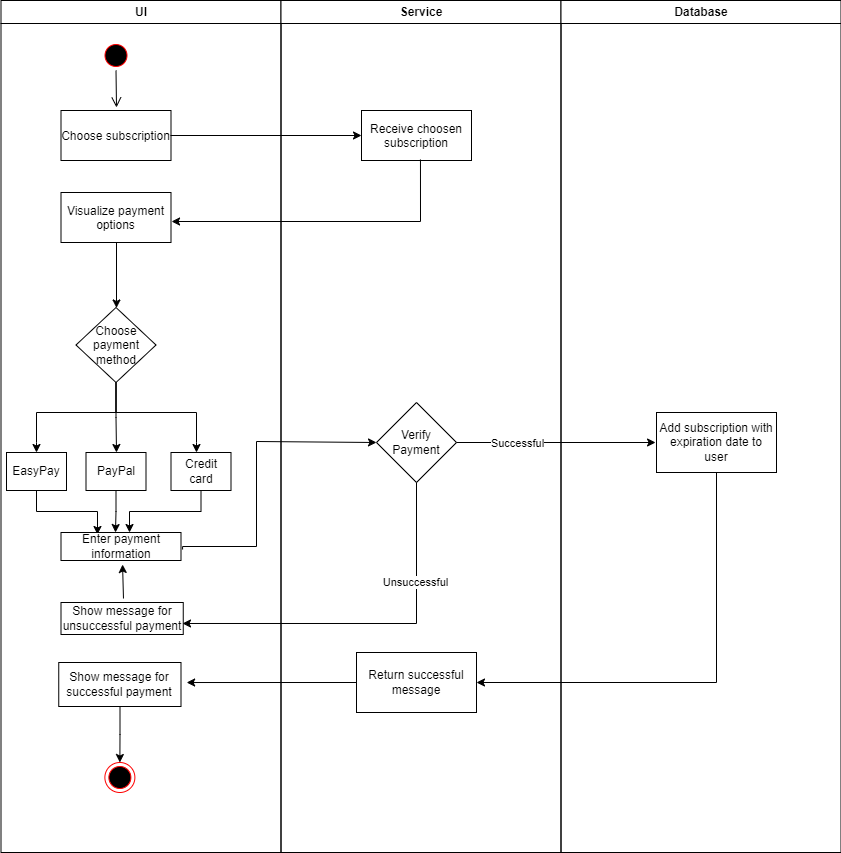

The diagram above was exported from draw.io. Its source (the exported page's mxGraphModel, read from the mxfile embedded in the PNG):
<mxGraphModel dx="1422" dy="762" grid="1" gridSize="10" guides="1" tooltips="1" connect="1" arrows="1" fold="1" page="1" pageScale="1" pageWidth="1169" pageHeight="826" background="none" math="0" shadow="0">
  <root>
    <mxCell id="0" />
    <mxCell id="1" parent="0" />
    <mxCell id="2" value="UI" style="swimlane;whiteSpace=wrap" parent="1" vertex="1">
      <mxGeometry x="164.5" y="128" width="280" height="852" as="geometry" />
    </mxCell>
    <mxCell id="5" value="" style="ellipse;shape=startState;fillColor=#000000;strokeColor=#ff0000;" parent="2" vertex="1">
      <mxGeometry x="100" y="40" width="30" height="30" as="geometry" />
    </mxCell>
    <mxCell id="6" value="" style="edgeStyle=elbowEdgeStyle;elbow=horizontal;verticalAlign=bottom;endArrow=open;endSize=8;strokeColor=#000000;endFill=1;rounded=0;entryX=0.505;entryY=-0.06;entryDx=0;entryDy=0;entryPerimeter=0;" parent="2" source="5" target="7" edge="1">
      <mxGeometry x="100" y="40" as="geometry">
        <mxPoint x="115" y="110" as="targetPoint" />
      </mxGeometry>
    </mxCell>
    <mxCell id="7" value="Choose subscription" style="" parent="2" vertex="1">
      <mxGeometry x="60" y="110" width="110" height="50" as="geometry" />
    </mxCell>
    <mxCell id="AuDja2oWbWeLDiDt-m1M-51" value="Visualize payment &#10;options" style="" parent="2" vertex="1">
      <mxGeometry x="60" y="192" width="110" height="50" as="geometry" />
    </mxCell>
    <mxCell id="AuDja2oWbWeLDiDt-m1M-79" style="edgeStyle=orthogonalEdgeStyle;rounded=0;orthogonalLoop=1;jettySize=auto;html=1;entryX=0.304;entryY=0.071;entryDx=0;entryDy=0;entryPerimeter=0;strokeColor=#000000;" parent="2" source="AuDja2oWbWeLDiDt-m1M-58" target="AuDja2oWbWeLDiDt-m1M-70" edge="1">
      <mxGeometry relative="1" as="geometry" />
    </mxCell>
    <mxCell id="AuDja2oWbWeLDiDt-m1M-58" value="EasyPay" style="rounded=0;whiteSpace=wrap;html=1;" parent="2" vertex="1">
      <mxGeometry x="5.5" y="452" width="60" height="38" as="geometry" />
    </mxCell>
    <mxCell id="AuDja2oWbWeLDiDt-m1M-73" style="edgeStyle=orthogonalEdgeStyle;rounded=0;orthogonalLoop=1;jettySize=auto;html=1;entryX=0.454;entryY=0;entryDx=0;entryDy=0;entryPerimeter=0;strokeColor=#000000;" parent="2" source="AuDja2oWbWeLDiDt-m1M-59" target="AuDja2oWbWeLDiDt-m1M-70" edge="1">
      <mxGeometry relative="1" as="geometry" />
    </mxCell>
    <mxCell id="AuDja2oWbWeLDiDt-m1M-59" value="PayPal" style="rounded=0;whiteSpace=wrap;html=1;" parent="2" vertex="1">
      <mxGeometry x="85" y="452" width="60" height="38" as="geometry" />
    </mxCell>
    <mxCell id="AuDja2oWbWeLDiDt-m1M-78" style="edgeStyle=orthogonalEdgeStyle;rounded=0;orthogonalLoop=1;jettySize=auto;html=1;entryX=0.571;entryY=0;entryDx=0;entryDy=0;entryPerimeter=0;strokeColor=#000000;" parent="2" source="AuDja2oWbWeLDiDt-m1M-60" target="AuDja2oWbWeLDiDt-m1M-70" edge="1">
      <mxGeometry relative="1" as="geometry">
        <Array as="points">
          <mxPoint x="200" y="511" />
          <mxPoint x="129" y="511" />
        </Array>
      </mxGeometry>
    </mxCell>
    <mxCell id="AuDja2oWbWeLDiDt-m1M-60" value="Credit card" style="rounded=0;whiteSpace=wrap;html=1;" parent="2" vertex="1">
      <mxGeometry x="170" y="452" width="60" height="38" as="geometry" />
    </mxCell>
    <mxCell id="AuDja2oWbWeLDiDt-m1M-70" value="Enter payment information" style="rounded=0;whiteSpace=wrap;html=1;strokeColor=#000000;fillColor=#FFFFFF;" parent="2" vertex="1">
      <mxGeometry x="60" y="532" width="120" height="28" as="geometry" />
    </mxCell>
    <mxCell id="AuDja2oWbWeLDiDt-m1M-96" style="edgeStyle=orthogonalEdgeStyle;rounded=0;orthogonalLoop=1;jettySize=auto;html=1;entryX=0.5;entryY=0;entryDx=0;entryDy=0;fontColor=#000000;strokeColor=#000000;" parent="2" source="AuDja2oWbWeLDiDt-m1M-93" target="AuDja2oWbWeLDiDt-m1M-95" edge="1">
      <mxGeometry relative="1" as="geometry" />
    </mxCell>
    <mxCell id="AuDja2oWbWeLDiDt-m1M-93" value="Show message for successful payment" style="rounded=0;whiteSpace=wrap;html=1;fontColor=#000000;strokeColor=#000000;fillColor=#FFFFFF;" parent="2" vertex="1">
      <mxGeometry x="57.75" y="662" width="122.25" height="44" as="geometry" />
    </mxCell>
    <mxCell id="AuDja2oWbWeLDiDt-m1M-95" value="" style="ellipse;html=1;shape=endState;fillColor=#000000;strokeColor=#ff0000;fontColor=#000000;" parent="2" vertex="1">
      <mxGeometry x="103.88" y="762" width="30" height="30" as="geometry" />
    </mxCell>
    <mxCell id="AuDja2oWbWeLDiDt-m1M-100" style="edgeStyle=orthogonalEdgeStyle;rounded=0;orthogonalLoop=1;jettySize=auto;html=1;entryX=0.513;entryY=1.143;entryDx=0;entryDy=0;entryPerimeter=0;fontColor=#000000;strokeColor=#000000;exitX=0.511;exitY=-0.125;exitDx=0;exitDy=0;exitPerimeter=0;" parent="2" source="AuDja2oWbWeLDiDt-m1M-99" target="AuDja2oWbWeLDiDt-m1M-70" edge="1">
      <mxGeometry relative="1" as="geometry" />
    </mxCell>
    <mxCell id="AuDja2oWbWeLDiDt-m1M-99" value="Show message for unsuccessful payment" style="rounded=0;whiteSpace=wrap;html=1;fontColor=#000000;strokeColor=#000000;fillColor=#FFFFFF;" parent="2" vertex="1">
      <mxGeometry x="60" y="602" width="122.25" height="32" as="geometry" />
    </mxCell>
    <mxCell id="3" value="Service" style="swimlane;whiteSpace=wrap;startSize=23;" parent="1" vertex="1">
      <mxGeometry x="444.5" y="128" width="280" height="852" as="geometry" />
    </mxCell>
    <mxCell id="AuDja2oWbWeLDiDt-m1M-48" value="Receive choosen &#10;subscription" style="" parent="3" vertex="1">
      <mxGeometry x="80.5" y="110" width="110" height="50" as="geometry" />
    </mxCell>
    <mxCell id="AuDja2oWbWeLDiDt-m1M-83" value="Verify&lt;br&gt;Payment" style="rhombus;whiteSpace=wrap;html=1;fillColor=#FFFFFF;strokeColor=#000000;fontColor=rgb(0, 0, 0);rounded=0;" parent="3" vertex="1">
      <mxGeometry x="95.5" y="402" width="80" height="80" as="geometry" />
    </mxCell>
    <mxCell id="AuDja2oWbWeLDiDt-m1M-90" value="Return successful message" style="rounded=0;whiteSpace=wrap;html=1;fontColor=#000000;strokeColor=#000000;fillColor=#FFFFFF;" parent="3" vertex="1">
      <mxGeometry x="75.5" y="652" width="120" height="60" as="geometry" />
    </mxCell>
    <mxCell id="4" value="Database" style="swimlane;whiteSpace=wrap" parent="1" vertex="1">
      <mxGeometry x="724.5" y="128" width="280" height="852" as="geometry" />
    </mxCell>
    <mxCell id="AuDja2oWbWeLDiDt-m1M-88" value="Add subscription with expiration date to user" style="rounded=0;whiteSpace=wrap;html=1;fontColor=#000000;strokeColor=#000000;fillColor=#FFFFFF;" parent="4" vertex="1">
      <mxGeometry x="95.5" y="412" width="120" height="60" as="geometry" />
    </mxCell>
    <mxCell id="AuDja2oWbWeLDiDt-m1M-49" style="edgeStyle=orthogonalEdgeStyle;rounded=0;orthogonalLoop=1;jettySize=auto;html=1;entryX=0;entryY=0.5;entryDx=0;entryDy=0;entryPerimeter=0;strokeColor=#000000;exitX=0.995;exitY=0.5;exitDx=0;exitDy=0;exitPerimeter=0;" parent="1" source="7" target="AuDja2oWbWeLDiDt-m1M-48" edge="1">
      <mxGeometry relative="1" as="geometry" />
    </mxCell>
    <mxCell id="AuDja2oWbWeLDiDt-m1M-52" style="edgeStyle=orthogonalEdgeStyle;rounded=0;orthogonalLoop=1;jettySize=auto;html=1;entryX=1.005;entryY=0.58;entryDx=0;entryDy=0;entryPerimeter=0;strokeColor=#000000;exitX=0.536;exitY=0.98;exitDx=0;exitDy=0;exitPerimeter=0;" parent="1" source="AuDja2oWbWeLDiDt-m1M-48" target="AuDja2oWbWeLDiDt-m1M-51" edge="1">
      <mxGeometry relative="1" as="geometry">
        <mxPoint x="595" y="290" as="sourcePoint" />
        <Array as="points">
          <mxPoint x="584" y="349" />
        </Array>
      </mxGeometry>
    </mxCell>
    <mxCell id="AuDja2oWbWeLDiDt-m1M-55" style="edgeStyle=orthogonalEdgeStyle;rounded=0;orthogonalLoop=1;jettySize=auto;html=1;strokeColor=#000000;" parent="1" source="AuDja2oWbWeLDiDt-m1M-53" edge="1">
      <mxGeometry relative="1" as="geometry">
        <mxPoint x="200" y="580" as="targetPoint" />
        <Array as="points">
          <mxPoint x="280" y="540" />
          <mxPoint x="200" y="540" />
          <mxPoint x="200" y="570" />
        </Array>
      </mxGeometry>
    </mxCell>
    <mxCell id="AuDja2oWbWeLDiDt-m1M-56" style="edgeStyle=orthogonalEdgeStyle;rounded=0;orthogonalLoop=1;jettySize=auto;html=1;strokeColor=#000000;" parent="1" source="AuDja2oWbWeLDiDt-m1M-53" edge="1">
      <mxGeometry relative="1" as="geometry">
        <mxPoint x="280" y="580" as="targetPoint" />
      </mxGeometry>
    </mxCell>
    <mxCell id="AuDja2oWbWeLDiDt-m1M-57" style="edgeStyle=orthogonalEdgeStyle;rounded=0;orthogonalLoop=1;jettySize=auto;html=1;strokeColor=#000000;" parent="1" source="AuDja2oWbWeLDiDt-m1M-53" edge="1">
      <mxGeometry relative="1" as="geometry">
        <mxPoint x="360" y="580" as="targetPoint" />
        <Array as="points">
          <mxPoint x="280" y="540" />
          <mxPoint x="360" y="540" />
          <mxPoint x="360" y="570" />
        </Array>
      </mxGeometry>
    </mxCell>
    <mxCell id="AuDja2oWbWeLDiDt-m1M-53" value="Choose payment method" style="rhombus;whiteSpace=wrap;html=1;fillColor=rgb(255, 255, 255);strokeColor=rgb(0, 0, 0);fontColor=rgb(0, 0, 0);" parent="1" vertex="1">
      <mxGeometry x="239.5" y="435" width="80" height="75" as="geometry" />
    </mxCell>
    <mxCell id="AuDja2oWbWeLDiDt-m1M-54" value="" style="edgeStyle=orthogonalEdgeStyle;rounded=0;orthogonalLoop=1;jettySize=auto;html=1;strokeColor=#000000;exitX=0.523;exitY=1;exitDx=0;exitDy=0;exitPerimeter=0;" parent="1" source="AuDja2oWbWeLDiDt-m1M-51" target="AuDja2oWbWeLDiDt-m1M-53" edge="1">
      <mxGeometry relative="1" as="geometry">
        <mxPoint x="280" y="380" as="sourcePoint" />
        <Array as="points">
          <mxPoint x="280" y="370" />
        </Array>
      </mxGeometry>
    </mxCell>
    <mxCell id="AuDja2oWbWeLDiDt-m1M-82" style="edgeStyle=orthogonalEdgeStyle;rounded=0;orthogonalLoop=1;jettySize=auto;html=1;entryX=0;entryY=0.5;entryDx=0;entryDy=0;fontColor=#FFFFFF;strokeColor=#000000;exitX=1.013;exitY=0.607;exitDx=0;exitDy=0;exitPerimeter=0;" parent="1" source="AuDja2oWbWeLDiDt-m1M-70" target="AuDja2oWbWeLDiDt-m1M-83" edge="1">
      <mxGeometry relative="1" as="geometry">
        <mxPoint x="530" y="568.98" as="targetPoint" />
        <Array as="points">
          <mxPoint x="346" y="674" />
          <mxPoint x="420" y="674" />
          <mxPoint x="420" y="569" />
        </Array>
      </mxGeometry>
    </mxCell>
    <mxCell id="AuDja2oWbWeLDiDt-m1M-89" style="edgeStyle=orthogonalEdgeStyle;rounded=0;orthogonalLoop=1;jettySize=auto;html=1;entryX=-0.008;entryY=0.5;entryDx=0;entryDy=0;entryPerimeter=0;fontColor=#000000;strokeColor=#000000;" parent="1" source="AuDja2oWbWeLDiDt-m1M-83" target="AuDja2oWbWeLDiDt-m1M-88" edge="1">
      <mxGeometry relative="1" as="geometry">
        <Array as="points">
          <mxPoint x="670" y="570" />
          <mxPoint x="670" y="570" />
        </Array>
      </mxGeometry>
    </mxCell>
    <mxCell id="AuDja2oWbWeLDiDt-m1M-97" value="Successful" style="edgeLabel;html=1;align=center;verticalAlign=middle;resizable=0;points=[];fontColor=#000000;" parent="AuDja2oWbWeLDiDt-m1M-89" connectable="0" vertex="1">
      <mxGeometry x="-0.6483" y="-2" relative="1" as="geometry">
        <mxPoint x="25" y="-2" as="offset" />
      </mxGeometry>
    </mxCell>
    <mxCell id="AuDja2oWbWeLDiDt-m1M-91" style="edgeStyle=orthogonalEdgeStyle;rounded=0;orthogonalLoop=1;jettySize=auto;html=1;fontColor=#000000;strokeColor=#000000;entryX=1;entryY=0.5;entryDx=0;entryDy=0;entryPerimeter=0;" parent="1" target="AuDja2oWbWeLDiDt-m1M-90" edge="1">
      <mxGeometry relative="1" as="geometry">
        <mxPoint x="880" y="800" as="targetPoint" />
        <mxPoint x="880" y="600" as="sourcePoint" />
        <Array as="points">
          <mxPoint x="880" y="810" />
        </Array>
      </mxGeometry>
    </mxCell>
    <mxCell id="AuDja2oWbWeLDiDt-m1M-92" style="edgeStyle=orthogonalEdgeStyle;rounded=0;orthogonalLoop=1;jettySize=auto;html=1;fontColor=#000000;strokeColor=#000000;entryX=1.046;entryY=0.455;entryDx=0;entryDy=0;entryPerimeter=0;" parent="1" target="AuDja2oWbWeLDiDt-m1M-93" edge="1">
      <mxGeometry relative="1" as="geometry">
        <mxPoint x="350" y="810" as="targetPoint" />
        <mxPoint x="520" y="810" as="sourcePoint" />
        <Array as="points" />
      </mxGeometry>
    </mxCell>
    <mxCell id="AuDja2oWbWeLDiDt-m1M-101" style="edgeStyle=orthogonalEdgeStyle;rounded=0;orthogonalLoop=1;jettySize=auto;html=1;entryX=0.994;entryY=0.656;entryDx=0;entryDy=0;entryPerimeter=0;fontColor=#000000;strokeColor=#000000;" parent="1" source="AuDja2oWbWeLDiDt-m1M-83" target="AuDja2oWbWeLDiDt-m1M-99" edge="1">
      <mxGeometry relative="1" as="geometry">
        <Array as="points">
          <mxPoint x="580" y="751" />
        </Array>
      </mxGeometry>
    </mxCell>
    <mxCell id="NzrsY9e0YZJOvnq0JXup-7" value="Unsuccessful" style="edgeLabel;html=1;align=center;verticalAlign=middle;resizable=0;points=[];" parent="AuDja2oWbWeLDiDt-m1M-101" vertex="1" connectable="0">
      <mxGeometry x="-0.472" y="-2" relative="1" as="geometry">
        <mxPoint as="offset" />
      </mxGeometry>
    </mxCell>
  </root>
</mxGraphModel>